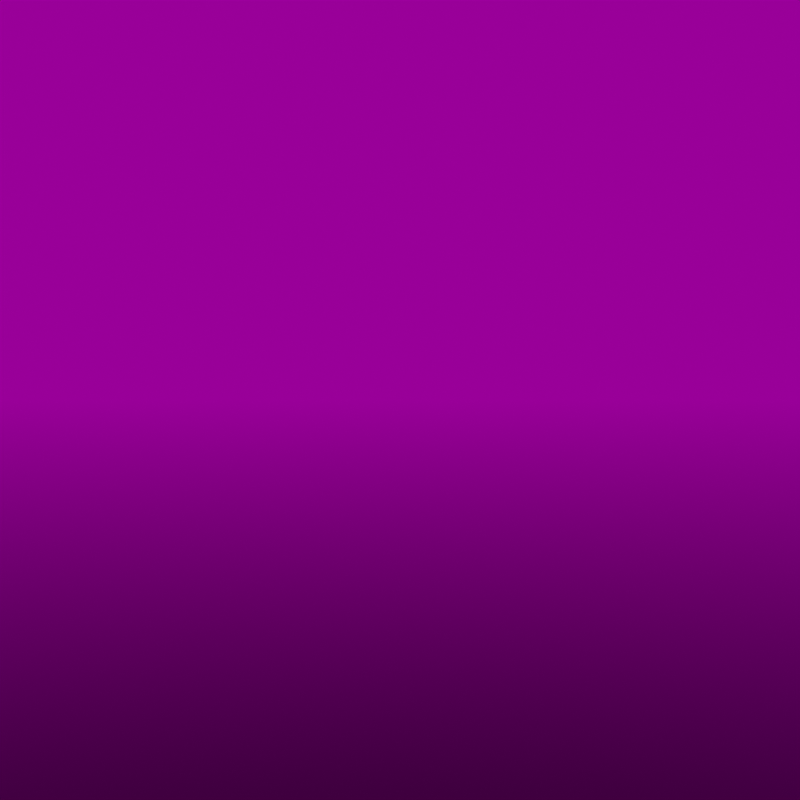 # Source: OceanA.blend  (saved by Blender 2.91.10; exported with 4.5.12 LTS)
import bpy
from mathutils import Matrix  # noqa: F401  (used for matrix-valued properties, if any)

bpy.ops.wm.read_factory_settings(use_empty=True)
scene = bpy.context.scene
scene.name = 'Scene'

# ---- collections
col_collection = bpy.data.collections.new('Collection'); scene.collection.children.link(col_collection)

# ---- images (referenced by path relative to the original .blend; pixels are not part of the script)
import os
ASSET_DIR = os.environ.get("B2B_ASSET_DIR", "")  # directory of the original .blend (textures are referenced by path, not embedded)
HERE = os.path.dirname(os.path.abspath(__file__))  # packed textures are extracted next to this script under _unpacked/

def load_image(name, relpath, width, height, colorspace="sRGB"):
    """Load a texture the original file referenced (path relative to the .blend, or extracted next to this script)."""
    p = next((c for c in (os.path.join(HERE, relpath), os.path.join(ASSET_DIR, relpath)) if relpath and os.path.exists(c)), "")
    if p:
        img = bpy.data.images.load(p, check_existing=True)
        img.name = name
    else:  # same state as the original file: an image datablock whose file is absent (Cycles renders it pink)
        img = bpy.data.images.new(name, width, height)
        img.source = "FILE"
        img.filepath = "//" + (relpath or name)
    img.colorspace_settings.name = colorspace
    return img
img_disp_0001_exr_004 = load_image('disp_0001.exr.004', 'disp_0001.exr', 1024, 1024, 'Linear Rec.709')
img_disp_0000_exr = load_image('disp_0000.exr', 'disp_0000.exr', 1024, 1024, 'Linear Rec.709')
img_3dcollective_hdri_067_1326_8k_hdr = load_image('3DCollective_HDRi_067_1326_8K.hdr', '3DCollective_HDRi_067_1326_8K.hdr', 1024, 1024, 'Linear Rec.709')

# ---- materials (node trees are filled in below, after node groups)
mat_ocean = bpy.data.materials.new('Ocean')
mat_ocean.displacement_method = 'DISPLACEMENT'
mat_ocean.alpha_threshold = 0.0
mat_ocean.line_color = (0.0, 0.0, 0.0, 1.0)

# ---- material node trees
mat_ocean.use_nodes = True; mat_ocean.node_tree.nodes.clear()

# ---- world
world_world = bpy.data.worlds.new('World'); scene.world = world_world
world_world.use_nodes = True; world_world.node_tree.nodes.clear()
_N = world_world.node_tree.nodes; _L = world_world.node_tree.links
n0 = _N.new('ShaderNodeTexCoord'); n0.name = 'Texture Coordinate'; n0.location = (-841, 295)
n1 = _N.new('ShaderNodeBackground'); n1.name = 'Background'; n1.location = (10, 300)
n1.inputs[1].default_value = 0.3
n2 = _N.new('ShaderNodeTexEnvironment'); n2.name = 'Environment Texture'; n2.location = (-357, 268)
n2.image = img_3dcollective_hdri_067_1326_8k_hdr
n3 = _N.new('ShaderNodeOutputWorld'); n3.name = 'World Output'; n3.location = (300, 300)
n4 = _N.new('ShaderNodeMapping'); n4.name = 'Mapping'; n4.location = (-631, 312)
n4.width = 240
n4.inputs[1].default_value = (0.0, 0.0, 0.1)
_L.new(n1.outputs[0], n3.inputs[0])
_L.new(n4.outputs[0], n2.inputs[0])
_L.new(n0.outputs[0], n4.inputs[0])
_L.new(n2.outputs[0], n1.inputs[0])
n3.is_active_output = True
world_world.color = (0.05088, 0.05088, 0.05088)
world_world.use_sun_shadow = False
world_world.sun_shadow_jitter_overblur = 0.0

# ---- cameras
cam_camera = bpy.data.cameras.new('Camera')
cam_camera.clip_end = 2e+04
cam_camera.ortho_scale = 7.314

# ---- meshes
me_circle = bpy.data.meshes.new('Circle')
me_circle.from_pydata([(0.0, 0.0, 0.0), (0.0, 200.0, 0.0), (-141.4, 141.4, 0.0), (-200.0, -8.742e-06, 0.0), (-141.4, -141.4, 0.0), (1.748e-05, -200.0, 0.0), (141.4, -141.4, 0.0), (200.0, 2.385e-06, 0.0), (141.4, 141.4, 0.0), (-0.0001087, 4000.0, 0.0), (-2828.0, 2828.0, 0.0), (-4000.0, -0.0002111, 0.0), (-2828.0, -2828.0, 0.0), (0.000241, -4000.0, 0.0), (2828.0, -2828.0, 0.0), (4000.0, 1.146e-05, 0.0), (2828.0, 2828.0, 0.0), (-3.009e-05, 1252.0, 0.0), (885.0, 885.0, 0.0), (1252.0, 4.896e-06, 0.0), (885.0, -885.0, 0.0), (-885.0, 885.0, 0.0), (7.933e-05, -1252.0, 0.0), (-885.0, -885.0, 0.0), (-1252.0, -6.474e-05, 0.0), (1571.0, 1571.0, 0.0), (2222.0, 7.215e-06, 0.0), (1571.0, -1571.0, 0.0), (0.0001364, -2222.0, 0.0), (-1571.0, -1571.0, 0.0), (-2222.0, -0.0001164, 0.0), (-5.786e-05, 2222.0, 0.0), (-1571.0, 1571.0, 0.0), (2208.0, 2208.0, 0.0), (3122.0, 9.364e-06, 0.0), (2208.0, -2208.0, 0.0), (0.0001894, -3122.0, 0.0), (-2208.0, -2208.0, 0.0), (-3122.0, -0.0001644, 0.0), (-8.361e-05, 3122.0, 0.0), (-2208.0, 2208.0, 0.0)], [], [(0, 1, 2), (0, 2, 3), (0, 3, 4), (0, 4, 5), (0, 5, 6), (0, 6, 7), (0, 7, 8), (0, 8, 1), (39, 33, 16, 9), (33, 34, 15, 16), (34, 35, 14, 15), (40, 39, 9, 10), (35, 36, 13, 14), (36, 37, 12, 13), (37, 38, 11, 12), (38, 40, 10, 11), (3, 2, 21, 24), (4, 3, 24, 23), (5, 4, 23, 22), (6, 5, 22, 20), (2, 1, 17, 21), (7, 6, 20, 19), (8, 7, 19, 18), (1, 8, 18, 17), (24, 21, 32, 30), (23, 24, 30, 29), (22, 23, 29, 28), (20, 22, 28, 27), (21, 17, 31, 32), (19, 20, 27, 26), (18, 19, 26, 25), (17, 18, 25, 31), (30, 32, 40, 38), (29, 30, 38, 37), (28, 29, 37, 36), (27, 28, 36, 35), (32, 31, 39, 40), (26, 27, 35, 34), (25, 26, 34, 33), (31, 25, 33, 39)])
_uv = me_circle.uv_layers.new(name='UVMap')
_uv.uv.foreach_set('vector', [0.5, 0.5, 0.5, 1.0, 0.1464, 0.8536, 0.5, 0.5, 0.1464, 0.8536, 0.0, 0.5, 0.5, 0.5, 0.0, 0.5, 0.1464, 0.1464, 0.5, 0.5, 0.1464, 0.1464, 0.5, 0.0, 0.5, 0.5, 0.5, 0.0, 0.8536, 0.1464, 0.5, 0.5, 0.8536, 0.1464, 1.0, 0.5, 0.5, 0.5, 1.0, 0.5, 0.8536, 0.8536, 0.5, 0.5, 0.8536, 0.8536, 0.5, 1.0, 0.5, 1.0, 0.8536, 0.8536, 0.8536, 0.8536, 0.5, 1.0, 0.8536, 0.8536, 1.0, 0.5, 1.0, 0.5, 0.8536, 0.8536, 1.0, 0.5, 0.8536, 0.1464, 0.8536, 0.1464, 1.0, 0.5, 0.1464, 0.8536, 0.5, 1.0, 0.5, 1.0, 0.1464, 0.8536, 0.8536, 0.1464, 0.5, 0.0, 0.5, 0.0, 0.8536, 0.1464, 0.5, 0.0, 0.1464, 0.1464, 0.1464, 0.1464, 0.5, 0.0, 0.1464, 0.1464, 0.0, 0.5, 0.0, 0.5, 0.1464, 0.1464, 0.0, 0.5, 0.1464, 0.8536, 0.1464, 0.8536, 0.0, 0.5, 0.0, 0.5, 0.1464, 0.8536, 0.1464, 0.8536, 0.0, 0.5, 0.1464, 0.1464, 0.0, 0.5, 0.0, 0.5, 0.1464, 0.1464, 0.5, 0.0, 0.1464, 0.1464, 0.1464, 0.1464, 0.5, 0.0, 0.8536, 0.1464, 0.5, 0.0, 0.5, 0.0, 0.8536, 0.1464, 0.1464, 0.8536, 0.5, 1.0, 0.5, 1.0, 0.1464, 0.8536, 1.0, 0.5, 0.8536, 0.1464, 0.8536, 0.1464, 1.0, 0.5, 0.8536, 0.8536, 1.0, 0.5, 1.0, 0.5, 0.8536, 0.8536, 0.5, 1.0, 0.8536, 0.8536, 0.8536, 0.8536, 0.5, 1.0, 0.0, 0.5, 0.1464, 0.8536, 0.1464, 0.8536, 0.0, 0.5, 0.1464, 0.1464, 0.0, 0.5, 0.0, 0.5, 0.1464, 0.1464, 0.5, 0.0, 0.1464, 0.1464, 0.1464, 0.1464, 0.5, 0.0, 0.8536, 0.1464, 0.5, 0.0, 0.5, 0.0, 0.8536, 0.1464, 0.1464, 0.8536, 0.5, 1.0, 0.5, 1.0, 0.1464, 0.8536, 1.0, 0.5, 0.8536, 0.1464, 0.8536, 0.1464, 1.0, 0.5, 0.8536, 0.8536, 1.0, 0.5, 1.0, 0.5, 0.8536, 0.8536, 0.5, 1.0, 0.8536, 0.8536, 0.8536, 0.8536, 0.5, 1.0, 0.0, 0.5, 0.1464, 0.8536, 0.1464, 0.8536, 0.0, 0.5, 0.1464, 0.1464, 0.0, 0.5, 0.0, 0.5, 0.1464, 0.1464, 0.5, 0.0, 0.1464, 0.1464, 0.1464, 0.1464, 0.5, 0.0, 0.8536, 0.1464, 0.5, 0.0, 0.5, 0.0, 0.8536, 0.1464, 0.1464, 0.8536, 0.5, 1.0, 0.5, 1.0, 0.1464, 0.8536, 1.0, 0.5, 0.8536, 0.1464, 0.8536, 0.1464, 1.0, 0.5, 0.8536, 0.8536, 1.0, 0.5, 1.0, 0.5, 0.8536, 0.8536, 0.5, 1.0, 0.8536, 0.8536, 0.8536, 0.8536, 0.5, 1.0])
me_circle.materials.append(mat_ocean)
me_circle.use_remesh_fix_poles = True
me_circle.use_remesh_preserve_attributes = False
me_circle.use_mirror_vertex_groups = False
me_circle.update()

# ---- objects
ob_camera = bpy.data.objects.new('Camera', cam_camera)
ob_textureplacement = bpy.data.objects.new('TexturePlacement', None)
ob_ocean = bpy.data.objects.new('Ocean', me_circle)
_N = mat_ocean.node_tree.nodes; _L = mat_ocean.node_tree.links
n0 = _N.new('ShaderNodeOutputMaterial'); n0.name = 'Material Output'; n0.location = (392, 433)
n1 = _N.new('ShaderNodeMapping'); n1.name = 'Mapping'; n1.location = (-1184, 238)
n1.width = 240
n1.vector_type = 'TEXTURE'
n1.inputs[1].default_value = (-100.0, -100.0, 0.0)
n1.inputs[3].default_value = (200.0, 200.0, 200.0)
n2 = _N.new('ShaderNodeTexImage'); n2.name = 'Image Texture'; n2.location = (-894, 289)
n2.image = img_disp_0001_exr_004
n3 = _N.new('ShaderNodeSeparateColor'); n3.name = 'Separate RGB'; n3.location = (-582, 198)
n4 = _N.new('ShaderNodeCombineColor'); n4.name = 'Combine RGB'; n4.location = (-404, 197)
n5 = _N.new('ShaderNodeMapping'); n5.name = 'Mapping.002'; n5.location = (-1320, 760)
n5.width = 240
n5.vector_type = 'TEXTURE'
n5.inputs[1].default_value = (-150.0, -150.0, 0.0)
n5.inputs[3].default_value = (300.0, 300.0, 300.0)
n6 = _N.new('ShaderNodeTexImage'); n6.name = 'Image Texture.001'; n6.location = (-1030, 810)
n6.image = img_disp_0000_exr
n7 = _N.new('ShaderNodeSeparateColor'); n7.name = 'Separate RGB.001'; n7.location = (-719, 720)
n8 = _N.new('ShaderNodeCombineColor'); n8.name = 'Combine RGB.001'; n8.location = (-540, 719)
n9 = _N.new('ShaderNodeVectorDisplacement'); n9.name = 'Vector Displacement'; n9.location = (74, 257)
n9.space = 'WORLD'
n10 = _N.new('ShaderNodeTexNoise'); n10.name = 'Noise Texture'; n10.location = (-894, -264)
n10.inputs[2].default_value = 0.6
n10.inputs[3].default_value = 4.0
n11 = _N.new('ShaderNodeMapping'); n11.name = 'Mapping.001'; n11.location = (-1184, -227)
n11.width = 240
n11.vector_type = 'TEXTURE'
n11.inputs[3].default_value = (400.0, 400.0, 400.0)
n12 = _N.new('ShaderNodeValToRGB'); n12.name = 'ColorRamp'; n12.location = (-666, -295)
while len(n12.color_ramp.elements) > 1: n12.color_ramp.elements.remove(n12.color_ramp.elements[-1])
n12.color_ramp.elements[0].position = 0.4455; n12.color_ramp.elements[0].color = (0.6033, 0.6033, 0.6033, 1.0)
_e = n12.color_ramp.elements.new(0.5545); _e.color = (1.0, 1.0, 1.0, 1.0)
n13 = _N.new('ShaderNodeTexNoise'); n13.name = 'Noise Texture.001'; n13.location = (-894, -749)
n13.inputs[2].default_value = 1.2
n13.inputs[3].default_value = 4.0
n14 = _N.new('ShaderNodeMapping'); n14.name = 'Mapping.003'; n14.location = (-1184, -713)
n14.width = 240
n14.vector_type = 'TEXTURE'
n14.inputs[3].default_value = (400.0, 400.0, 400.0)
n15 = _N.new('ShaderNodeMix'); n15.name = 'Mix'; n15.location = (-144, 272)
n15.data_type = 'RGBA'
n16 = _N.new('ShaderNodeValToRGB'); n16.name = 'ColorRamp.001'; n16.location = (-666, -780)
while len(n16.color_ramp.elements) > 1: n16.color_ramp.elements.remove(n16.color_ramp.elements[-1])
n16.color_ramp.elements[0].position = 0.4455; n16.color_ramp.elements[0].color = (0.0, 0.0, 0.0, 1.0)
_e = n16.color_ramp.elements.new(0.5545); _e.color = (1.0, 1.0, 1.0, 1.0)
n17 = _N.new('ShaderNodeTexCoord'); n17.name = 'Texture Coordinate'; n17.location = (-1651, -80)
n17.object = ob_textureplacement
n18 = _N.new('ShaderNodeBsdfPrincipled'); n18.name = 'Principled BSDF'; n18.location = (338, 284)
n18.distribution = 'GGX'
n18.subsurface_method = 'BURLEY'
n18.inputs[0].default_value = (0.0, 0.0, 0.0, 1.0)
n18.inputs[2].default_value = 0.0
n18.inputs[3].default_value = 1.333
n18.inputs[27].default_value = (0.0, 0.0, 0.0, 1.0)
n18.inputs[28].default_value = 1.0
_L.new(n1.outputs[0], n2.inputs[0])
_L.new(n17.outputs[3], n1.inputs[0])
_L.new(n2.outputs[0], n3.inputs[0])
_L.new(n3.outputs[0], n4.inputs[0])
_L.new(n3.outputs[1], n4.inputs[2])
_L.new(n3.outputs[2], n4.inputs[1])
_L.new(n9.outputs[0], n0.inputs[2])
_L.new(n11.outputs[0], n10.inputs[0])
_L.new(n17.outputs[3], n11.inputs[0])
_L.new(n10.outputs[0], n12.inputs[0])
_L.new(n12.outputs[0], n9.inputs[2])
_L.new(n5.outputs[0], n6.inputs[0])
_L.new(n6.outputs[0], n7.inputs[0])
_L.new(n7.outputs[0], n8.inputs[0])
_L.new(n7.outputs[1], n8.inputs[2])
_L.new(n7.outputs[2], n8.inputs[1])
_L.new(n17.outputs[3], n5.inputs[0])
_L.new(n8.outputs[0], n15.inputs[6])
_L.new(n4.outputs[0], n15.inputs[7])
_L.new(n15.outputs[2], n9.inputs[0])
_L.new(n14.outputs[0], n13.inputs[0])
_L.new(n13.outputs[0], n16.inputs[0])
_L.new(n16.outputs[0], n15.inputs[0])
_L.new(n17.outputs[3], n14.inputs[0])
_L.new(n18.outputs[0], n0.inputs[0])
n0.is_active_output = True

# ---- transforms, parenting, visibility, modifiers, constraints
ob_camera.location = (0.0, 0.0, 2.5)
ob_camera.rotation_euler = (1.571, 0.0, 0.0)
ob_camera.lock_rotations_4d = False
ob_camera.empty_display_type = 'ARROWS'
ob_camera.color = (0.0, 0.0, 0.0, 0.0)
ob_camera.display_type = 'WIRE'
ob_camera.lineart.crease_threshold = 0.0
ob_textureplacement.location = (0.0, 0.0, 0.0)
ob_textureplacement.lineart.crease_threshold = 0.0
ob_ocean.location = (0.0, 0.0, 0.0)
ob_ocean.lineart.crease_threshold = 0.0
ob_ocean.cycles.use_adaptive_subdivision = True
_m = ob_ocean.modifiers.new('Subdivision', 'SUBSURF')
_m.uv_smooth = 'PRESERVE_CORNERS'
_m.quality = 5
_m.levels = 2
_m.render_levels = 5
_m.show_only_control_edges = False
_m = ob_ocean.modifiers.new('Subdivision.001', 'SUBSURF')
_m.uv_smooth = 'PRESERVE_CORNERS'
_m.show_only_control_edges = False

# ---- collection membership
col_collection.objects.link(ob_camera)
col_collection.objects.link(ob_textureplacement)
col_collection.objects.link(ob_ocean)

# ---- scene / render settings (as saved in the file)
scene.camera = ob_camera
scene.frame_start = 0; scene.frame_end = 150; scene.frame_set(4)
scene.render.engine = 'CYCLES'
scene.render.resolution_x = 600
scene.render.resolution_y = 600
scene.cycles.feature_set = 'EXPERIMENTAL'
scene.cycles.use_denoising = False
scene.cycles.samples = 256
scene.cycles.sampling_pattern = 'TABULATED_SOBOL'
scene.cycles.use_adaptive_sampling = False
scene.cycles.use_light_tree = False
scene.cycles.dicing_rate = 2.0
scene.cycles.preview_dicing_rate = 4.0
scene.cycles.offscreen_dicing_scale = 10.0
scene.view_settings.view_transform = 'Filmic'
bpy.context.view_layer.update()

# ---- added for rendering (the .blend has no usable light): sun
light_auto_sun = bpy.data.lights.new('AutoSun', 'SUN')
light_auto_sun.energy = 3.0
light_auto_sun.angle = 0.0523599
ob_auto_sun = bpy.data.objects.new('AutoSun', light_auto_sun)
scene.collection.objects.link(ob_auto_sun)
ob_auto_sun.rotation_euler = (0.872665, 0.174533, 0.523599)
bpy.context.view_layer.update()
